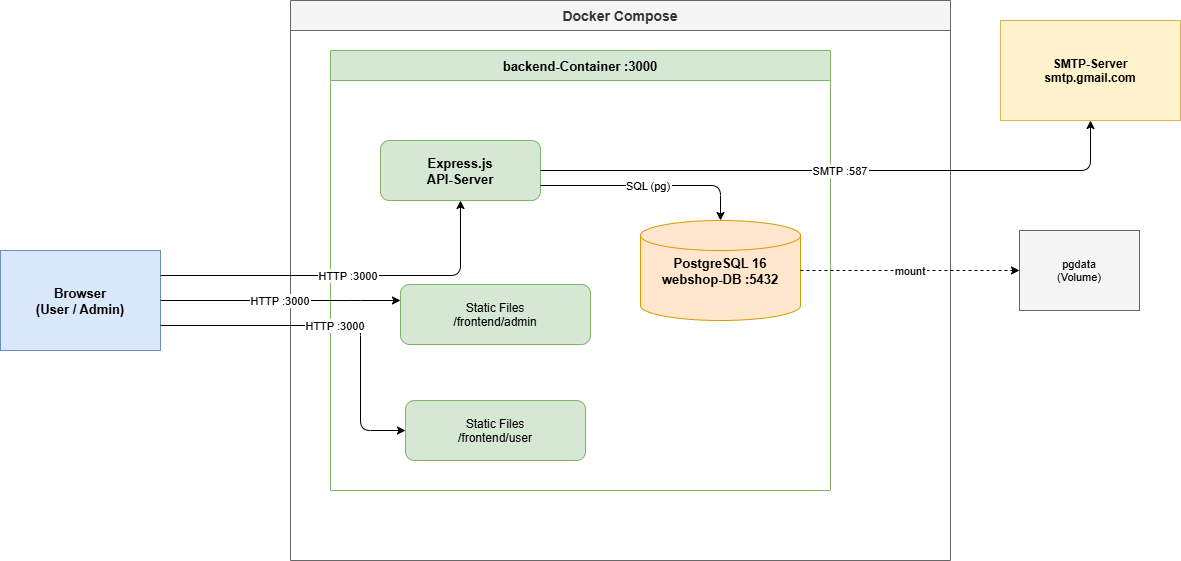

The diagram above was exported from draw.io. Its source (the exported page's mxGraphModel, read from the mxfile embedded in the PNG):
<mxGraphModel dx="1242" dy="825" grid="1" gridSize="10" guides="1" tooltips="1" connect="1" arrows="1" fold="1" page="1" pageScale="1" pageWidth="1169" pageHeight="827" math="0" shadow="0">
  <root>
    <mxCell id="0" />
    <mxCell id="1" parent="0" />
    <mxCell id="browser" parent="1" style="shape=mxgraph.general.browser;fillColor=#dae8fc;strokeColor=#6c8ebf;fontStyle=1;fontSize=13;" value="Browser&#10;(User / Admin)" vertex="1">
      <mxGeometry height="100" width="160" x="30" y="350" as="geometry" />
    </mxCell>
    <mxCell id="docker" parent="1" style="swimlane;startSize=30;fillColor=#f5f5f5;strokeColor=#666666;fontColor=#333333;fontStyle=1;fontSize=14;" value="Docker Compose" vertex="1">
      <mxGeometry height="560" width="660" x="320" y="100" as="geometry" />
    </mxCell>
    <mxCell id="backend_container" parent="docker" style="swimlane;startSize=30;fillColor=#d5e8d4;strokeColor=#82b366;fontStyle=1;fontSize=13;" value="backend-Container  :3000" vertex="1">
      <mxGeometry height="440" width="500" x="40" y="50" as="geometry" />
    </mxCell>
    <mxCell id="api" parent="backend_container" style="rounded=1;fillColor=#d5e8d4;strokeColor=#82b366;fontStyle=1;fontSize=13;" value="Express.js&#10;API-Server" vertex="1">
      <mxGeometry height="60" width="160" x="50" y="90" as="geometry" />
    </mxCell>
    <mxCell id="static_user" parent="backend_container" style="rounded=1;fillColor=#d5e8d4;strokeColor=#82b366;fontSize=12;" value="Static Files&#10;/frontend/user" vertex="1">
      <mxGeometry height="60" width="180" x="75" y="350" as="geometry" />
    </mxCell>
    <mxCell id="static_admin" parent="backend_container" style="rounded=1;fillColor=#d5e8d4;strokeColor=#82b366;fontSize=12;" value="Static Files&#10;/frontend/admin" vertex="1">
      <mxGeometry height="60" width="190" x="70" y="234" as="geometry" />
    </mxCell>
    <mxCell id="db" parent="backend_container" style="shape=cylinder3;fillColor=#ffe6cc;strokeColor=#d79b00;fontStyle=1;fontSize=13;" value="PostgreSQL 16&#10;webshop-DB  :5432" vertex="1">
      <mxGeometry height="100" width="160" x="310" y="170" as="geometry" />
    </mxCell>
    <mxCell id="e4" edge="1" parent="backend_container" source="api" style="edgeStyle=orthogonalEdgeStyle;fontSize=11;exitX=1;exitY=0.75;exitDx=0;exitDy=0;" target="db" value="SQL (pg)">
      <mxGeometry relative="1" as="geometry">
        <mxPoint x="340" y="70" as="sourcePoint" />
      </mxGeometry>
    </mxCell>
    <mxCell id="smtp" parent="1" style="shape=mxgraph.general.cloud;fillColor=#fff2cc;strokeColor=#d6b656;fontStyle=1;fontSize=12;" value="SMTP-Server&#10;smtp.gmail.com" vertex="1">
      <mxGeometry height="100" width="180" x="1030" y="120" as="geometry" />
    </mxCell>
    <mxCell id="e1" edge="1" parent="1" source="browser" style="edgeStyle=orthogonalEdgeStyle;fontSize=11;exitX=1;exitY=0.25;exitDx=0;exitDy=0;" target="api" value="HTTP :3000">
      <mxGeometry relative="1" as="geometry" />
    </mxCell>
    <mxCell id="e2" edge="1" parent="1" source="browser" style="edgeStyle=orthogonalEdgeStyle;fontSize=11;exitX=1;exitY=0.75;exitDx=0;exitDy=0;entryX=0;entryY=0.5;entryDx=0;entryDy=0;" target="static_user" value="HTTP :3000">
      <mxGeometry relative="1" as="geometry">
        <Array as="points">
          <mxPoint x="390" y="425" />
          <mxPoint x="390" y="530" />
        </Array>
      </mxGeometry>
    </mxCell>
    <mxCell id="e3" edge="1" parent="1" source="browser" style="edgeStyle=orthogonalEdgeStyle;fontSize=11;exitX=1;exitY=0.5;exitDx=0;exitDy=0;" target="static_admin" value="HTTP :3000">
      <mxGeometry relative="1" as="geometry">
        <Array as="points">
          <mxPoint x="380" y="400" />
          <mxPoint x="380" y="400" />
        </Array>
      </mxGeometry>
    </mxCell>
    <mxCell id="e5" edge="1" parent="1" source="api" style="edgeStyle=orthogonalEdgeStyle;fontSize=11;" target="smtp" value="SMTP :587">
      <mxGeometry relative="1" as="geometry" />
    </mxCell>
    <mxCell id="pgdata" parent="1" style="shape=mxgraph.cisco.storage.generic_disk;fillColor=#f5f5f5;strokeColor=#666666;fontSize=11;" value="pgdata&#10;(Volume)" vertex="1">
      <mxGeometry height="80" width="120" x="1049" y="330" as="geometry" />
    </mxCell>
    <mxCell id="e6" edge="1" parent="1" source="db" style="edgeStyle=orthogonalEdgeStyle;fontSize=11;dashed=1;" target="pgdata" value="mount">
      <mxGeometry relative="1" as="geometry" />
    </mxCell>
  </root>
</mxGraphModel>